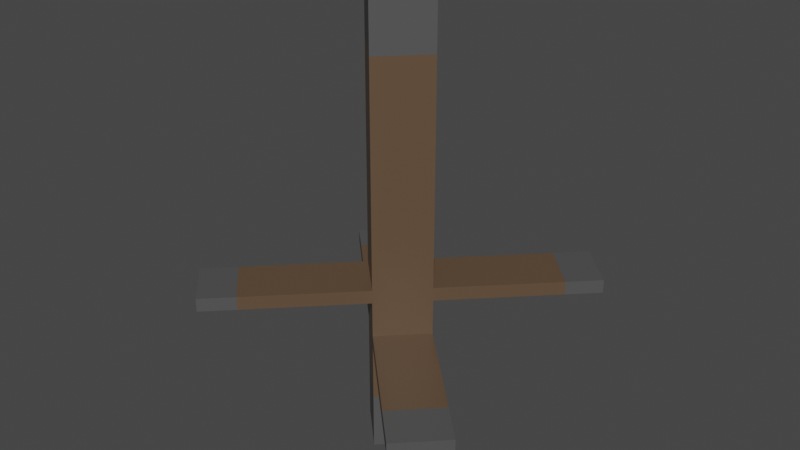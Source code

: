 # Source: spinner.blend  (saved by Blender 2.82.7; exported with 4.5.12 LTS)
import bpy
from mathutils import Matrix  # noqa: F401  (used for matrix-valued properties, if any)

bpy.ops.wm.read_factory_settings(use_empty=True)
scene = bpy.context.scene
scene.name = 'Scene'

# ---- collections
col_collection = bpy.data.collections.new('Collection'); scene.collection.children.link(col_collection)

# ---- materials (node trees are filled in below, after node groups)
mat_spinnerwood = bpy.data.materials.new('SpinnerWood')
mat_spinnerwood.alpha_threshold = 0.0
mat_spinnerwood.use_transparent_shadow = False
mat_spinnerwood.line_color = (0.0, 0.0, 0.0, 1.0)
mat_metalcap = bpy.data.materials.new('MetalCap')
mat_metalcap.use_transparent_shadow = False

# ---- material node trees
mat_spinnerwood.use_nodes = True; mat_spinnerwood.node_tree.nodes.clear()
_N = mat_spinnerwood.node_tree.nodes; _L = mat_spinnerwood.node_tree.links
n0 = _N.new('ShaderNodeOutputMaterial'); n0.name = 'Material Output'; n0.location = (300, 300)
n1 = _N.new('ShaderNodeBsdfPrincipled'); n1.name = 'Principled BSDF'; n1.location = (10, 300)
n1.distribution = 'GGX'
n1.subsurface_method = 'BURLEY'
n1.inputs[0].default_value = (0.1156, 0.0714, 0.04199, 1.0)
n1.inputs[2].default_value = 0.4
n1.inputs[3].default_value = 1.45
n1.inputs[27].default_value = (0.0, 0.0, 0.0, 1.0)
n1.inputs[28].default_value = 1.0
_L.new(n1.outputs[0], n0.inputs[0])
n0.is_active_output = True
mat_metalcap.use_nodes = True; mat_metalcap.node_tree.nodes.clear()
_N = mat_metalcap.node_tree.nodes; _L = mat_metalcap.node_tree.links
n0 = _N.new('ShaderNodeOutputMaterial'); n0.name = 'Material Output'; n0.location = (300, 300)
n1 = _N.new('ShaderNodeBsdfPrincipled'); n1.name = 'Principled BSDF'; n1.location = (10, 300)
n1.distribution = 'GGX'
n1.subsurface_method = 'BURLEY'
n1.inputs[0].default_value = (0.08115, 0.08115, 0.08115, 1.0)
n1.inputs[3].default_value = 1.45
n1.inputs[27].default_value = (0.0, 0.0, 0.0, 1.0)
n1.inputs[28].default_value = 1.0
_L.new(n1.outputs[0], n0.inputs[0])
n0.is_active_output = True

# ---- world
world_world = bpy.data.worlds.new('World'); scene.world = world_world
world_world.use_nodes = True; world_world.node_tree.nodes.clear()
_N = world_world.node_tree.nodes; _L = world_world.node_tree.links
n0 = _N.new('ShaderNodeOutputWorld'); n0.name = 'World Output'; n0.location = (300, 300)
n1 = _N.new('ShaderNodeBackground'); n1.name = 'Background'; n1.location = (10, 300)
n1.inputs[0].default_value = (0.05088, 0.05088, 0.05088, 1.0)
_L.new(n1.outputs[0], n0.inputs[0])
n0.is_active_output = True
world_world.color = (0.05088, 0.05088, 0.05088)
world_world.use_sun_shadow = False
world_world.sun_shadow_jitter_overblur = 0.0

# ---- meshes
me_cube = bpy.data.meshes.new('Cube')
me_cube.from_pydata([(1.0, -4.371e-08, 2.167), (0.0, 1.0, 2.167), (0.0, 1.0, -1.0), (0.0, 1.0, 10.4), (1.0, -4.371e-08, -1.0), (1.0, -4.371e-08, 10.4), (-8.742e-08, -1.0, -1.0), (-8.742e-08, -1.0, 10.4), (-1.0, 1.192e-08, -1.0), (-1.0, 1.192e-08, 10.4), (-8.742e-08, -1.0, 2.167), (-1.0, 1.192e-08, 2.167), (1.0, -4.371e-08, 1.853), (-8.742e-08, -1.0, 1.853), (0.0, 1.0, 1.853), (-1.0, 1.192e-08, 1.853), (3.828, -2.828, 2.167), (2.828, -3.828, 2.167), (3.828, -2.828, 1.853), (2.828, -3.828, 1.853), (-3.828, 2.828, 2.167), (-2.828, 3.828, 2.167), (-2.828, 3.828, 1.853), (-3.828, 2.828, 1.853), (-3.22, 2.22, 1.853), (-2.22, 3.22, 1.853), (-3.22, 2.22, 2.167), (-2.22, 3.22, 2.167), (3.047, -2.047, 2.167), (3.047, -2.047, 1.853), (2.047, -3.047, 1.853), (2.047, -3.047, 2.167), (-1.0, 1.192e-08, 3.401), (-8.742e-08, -1.0, 3.401), (0.0, 1.0, 3.401), (1.0, -4.371e-08, 3.401), (-1.0, 1.192e-08, 3.065), (-8.742e-08, -1.0, 3.065), (1.0, -4.371e-08, 3.065), (0.0, 1.0, 3.065), (2.828, 3.828, 3.065), (2.828, 3.828, 3.401), (3.828, 2.828, 3.401), (3.828, 2.828, 3.065), (-2.828, -3.828, 3.401), (-3.828, -2.828, 3.401), (-3.828, -2.828, 3.065), (-2.828, -3.828, 3.065), (2.185, 3.185, 3.401), (2.185, 3.185, 3.065), (3.185, 2.185, 3.401), (3.185, 2.185, 3.065), (-2.18, -3.18, 3.401), (-2.18, -3.18, 3.065), (-3.18, -2.18, 3.401), (-3.18, -2.18, 3.065), (1.0, -4.371e-08, 0.4263), (-8.742e-08, -1.0, 0.4263), (-1.0, 1.192e-08, 0.4263), (0.0, 1.0, 0.4263), (0.0, 1.0, 8.996), (-1.0, 1.192e-08, 8.996), (-8.742e-08, -1.0, 8.996), (1.0, -4.371e-08, 8.996)], [], [(58, 15, 14, 59), (29, 28, 16, 18), (60, 3, 5, 63), (57, 13, 15, 58), (13, 10, 11, 15), (63, 5, 7, 62), (5, 3, 9, 7), (25, 24, 23, 22), (62, 7, 9, 61), (59, 14, 12, 56), (14, 1, 0, 12), (61, 9, 3, 60), (2, 4, 6, 8), (56, 12, 13, 57), (18, 16, 17, 19), (30, 29, 18, 19), (28, 31, 17, 16), (31, 30, 19, 17), (23, 20, 21, 22), (24, 26, 20, 23), (27, 25, 22, 21), (26, 27, 21, 20), (11, 1, 27, 26), (1, 14, 25, 27), (15, 11, 26, 24), (14, 15, 24, 25), (10, 13, 30, 31), (0, 10, 31, 28), (13, 12, 29, 30), (12, 0, 28, 29), (36, 32, 34, 39), (53, 52, 44, 47), (38, 35, 33, 37), (49, 48, 41, 40), (1, 39, 38, 0), (0, 38, 37, 10), (10, 37, 36, 11), (11, 36, 39, 1), (40, 41, 42, 43), (48, 50, 42, 41), (51, 49, 40, 43), (50, 51, 43, 42), (47, 44, 45, 46), (52, 54, 45, 44), (55, 53, 47, 46), (54, 55, 46, 45), (35, 38, 51, 50), (38, 39, 49, 51), (34, 35, 50, 48), (39, 34, 48, 49), (32, 36, 55, 54), (36, 37, 53, 55), (33, 32, 54, 52), (37, 33, 52, 53), (4, 56, 57, 6), (2, 59, 56, 4), (6, 57, 58, 8), (8, 58, 59, 2), (32, 61, 60, 34), (33, 62, 61, 32), (35, 63, 62, 33), (34, 60, 63, 35)])
me_cube.polygons.foreach_set('material_index', [0, 1, 1, 0, 0, 1, 1, 1, 1, 0, 0, 1, 1, 0, 1, 1, 1, 1, 1, 1, 1, 1, 0, 0, 0, 0, 0, 0, 0, 0, 0, 1, 0, 1, 0, 0, 0, 0, 1, 1, 1, 1, 1, 1, 1, 1, 0, 0, 0, 0, 0, 0, 0, 0, 1, 1, 1, 1, 0, 0, 0, 0])
_uv = me_cube.uv_layers.new(name='UVMap')
_uv.uv.foreach_set('vector', [0.25, 0.5625, 0.25, 0.6251, 0.0, 0.6251, 0.0, 0.5625, 0.75, 0.6251, 0.75, 0.6389, 0.75, 0.6389, 0.75, 0.6251, 1.0, 0.9478, 1.0, 1.0, 0.75, 1.0, 0.75, 0.9478, 0.5, 0.5625, 0.5, 0.6251, 0.25, 0.6251, 0.25, 0.5625, 0.5, 0.6251, 0.5, 0.6389, 0.25, 0.6389, 0.25, 0.6251, 0.75, 0.9478, 0.75, 1.0, 0.5, 1.0, 0.5, 0.9478, 0.49, 0.25, 0.25, 0.49, 0.01, 0.25, 0.25, 0.01, 0.0, 0.6251, 0.25, 0.6251, 0.25, 0.6251, 0.0, 0.6251, 0.5, 0.9478, 0.5, 1.0, 0.25, 1.0, 0.25, 0.9478, 1.0, 0.5625, 1.0, 0.6251, 0.75, 0.6251, 0.75, 0.5625, 1.0, 0.6251, 1.0, 0.6389, 0.75, 0.6389, 0.75, 0.6251, 0.25, 0.9478, 0.25, 1.0, 0.0, 1.0, 0.0, 0.9478, 0.75, 0.49, 0.99, 0.25, 0.75, 0.01, 0.51, 0.25, 0.75, 0.5625, 0.75, 0.6251, 0.5, 0.6251, 0.5, 0.5625, 0.75, 0.6251, 0.75, 0.6389, 0.5, 0.6389, 0.5, 0.6251, 0.5, 0.6251, 0.75, 0.6251, 0.75, 0.6251, 0.5, 0.6251, 0.75, 0.6389, 0.5, 0.6389, 0.5, 0.6389, 0.75, 0.6389, 0.5, 0.6389, 0.5, 0.6251, 0.5, 0.6251, 0.5, 0.6389, 0.25, 0.6251, 0.25, 0.6389, 0.0, 0.6389, 0.0, 0.6251, 0.25, 0.6251, 0.25, 0.6389, 0.25, 0.6389, 0.25, 0.6251, 1.0, 0.6389, 1.0, 0.6251, 1.0, 0.6251, 1.0, 0.6389, 0.25, 0.6389, 0.0, 0.6389, 0.0, 0.6389, 0.25, 0.6389, 0.25, 0.6389, 0.0, 0.6389, 0.0, 0.6389, 0.25, 0.6389, 1.0, 0.6389, 1.0, 0.6251, 1.0, 0.6251, 1.0, 0.6389, 0.25, 0.6251, 0.25, 0.6389, 0.25, 0.6389, 0.25, 0.6251, 0.0, 0.6251, 0.25, 0.6251, 0.25, 0.6251, 0.0, 0.6251, 0.5, 0.6389, 0.5, 0.6251, 0.5, 0.6251, 0.5, 0.6389, 0.75, 0.6389, 0.5, 0.6389, 0.5, 0.6389, 0.75, 0.6389, 0.5, 0.6251, 0.75, 0.6251, 0.75, 0.6251, 0.5, 0.6251, 0.75, 0.6251, 0.75, 0.6389, 0.75, 0.6389, 0.75, 0.6251, 0.25, 0.7257, 0.25, 0.7404, 0.0, 0.7404, 0.0, 0.7257, 0.5, 0.7257, 0.5, 0.7404, 0.5, 0.7404, 0.5, 0.7257, 0.75, 0.7257, 0.75, 0.7404, 0.5, 0.7404, 0.5, 0.7257, 0.0, 0.7257, 0.0, 0.7404, 0.0, 0.7404, 0.0, 0.7257, 1.0, 0.6389, 1.0, 0.7257, 0.75, 0.7257, 0.75, 0.6389, 0.75, 0.6389, 0.75, 0.7257, 0.5, 0.7257, 0.5, 0.6389, 0.5, 0.6389, 0.5, 0.7257, 0.25, 0.7257, 0.25, 0.6389, 0.25, 0.6389, 0.25, 0.7257, 0.0, 0.7257, 0.0, 0.6389, 1.0, 0.7257, 1.0, 0.7404, 0.75, 0.7404, 0.75, 0.7257, 1.0, 0.7404, 0.75, 0.7404, 0.75, 0.7404, 1.0, 0.7404, 0.75, 0.7257, 1.0, 0.7257, 1.0, 0.7257, 0.75, 0.7257, 0.75, 0.7404, 0.75, 0.7257, 0.75, 0.7257, 0.75, 0.7404, 0.5, 0.7257, 0.5, 0.7404, 0.25, 0.7404, 0.25, 0.7257, 0.5, 0.7404, 0.25, 0.7404, 0.25, 0.7404, 0.5, 0.7404, 0.25, 0.7257, 0.5, 0.7257, 0.5, 0.7257, 0.25, 0.7257, 0.25, 0.7404, 0.25, 0.7257, 0.25, 0.7257, 0.25, 0.7404, 0.75, 0.7404, 0.75, 0.7257, 0.75, 0.7257, 0.75, 0.7404, 0.75, 0.7257, 1.0, 0.7257, 1.0, 0.7257, 0.75, 0.7257, 1.0, 0.7404, 0.75, 0.7404, 0.75, 0.7404, 1.0, 0.7404, 0.0, 0.7257, 0.0, 0.7404, 0.0, 0.7404, 0.0, 0.7257, 0.25, 0.7404, 0.25, 0.7257, 0.25, 0.7257, 0.25, 0.7404, 0.25, 0.7257, 0.5, 0.7257, 0.5, 0.7257, 0.25, 0.7257, 0.5, 0.7404, 0.25, 0.7404, 0.25, 0.7404, 0.5, 0.7404, 0.5, 0.7257, 0.5, 0.7404, 0.5, 0.7404, 0.5, 0.7257, 0.75, 0.5, 0.75, 0.5625, 0.5, 0.5625, 0.5, 0.5, 1.0, 0.5, 1.0, 0.5625, 0.75, 0.5625, 0.75, 0.5, 0.5, 0.5, 0.5, 0.5625, 0.25, 0.5625, 0.25, 0.5, 0.25, 0.5, 0.25, 0.5625, 0.0, 0.5625, 0.0, 0.5, 0.25, 0.7404, 0.25, 0.9478, 0.0, 0.9478, 0.0, 0.7404, 0.5, 0.7404, 0.5, 0.9478, 0.25, 0.9478, 0.25, 0.7404, 0.75, 0.7404, 0.75, 0.9478, 0.5, 0.9478, 0.5, 0.7404, 1.0, 0.7404, 1.0, 0.9478, 0.75, 0.9478, 0.75, 0.7404])
me_cube.materials.append(mat_spinnerwood)
me_cube.materials.append(mat_metalcap)
me_cube.use_remesh_preserve_volume = False
me_cube.use_remesh_preserve_attributes = False
me_cube.use_mirror_vertex_groups = False
me_cube.update()

# ---- objects
ob_cube = bpy.data.objects.new('Cube', me_cube)

# ---- transforms, parenting, visibility, modifiers, constraints
ob_cube.location = (0.0, 0.0, 0.0)
ob_cube.lock_rotations_4d = False
ob_cube.empty_display_type = 'ARROWS'
ob_cube.lineart.crease_threshold = 0.0

# ---- collection membership
col_collection.objects.link(ob_cube)

# ---- scene / render settings (as saved in the file)
scene.frame_start = 1; scene.frame_end = 250; scene.frame_set(1)
scene.render.engine = 'BLENDER_EEVEE_NEXT'
scene.cycles.use_denoising = False
scene.cycles.samples = 128
scene.cycles.sampling_pattern = 'TABULATED_SOBOL'
scene.cycles.use_adaptive_sampling = False
scene.cycles.use_light_tree = False
scene.view_settings.view_transform = 'Filmic'
bpy.context.view_layer.update()

# ---- added for rendering (the .blend has no active camera and no usable light): camera, sun
cam_auto = bpy.data.cameras.new('AutoCamera')
cam_auto.lens = 50.0
cam_auto.sensor_width = 36.0
cam_auto.clip_end = 1000.0
ob_auto_camera = bpy.data.objects.new('AutoCamera', cam_auto)
scene.collection.objects.link(ob_auto_camera)
ob_auto_camera.location = (14.5506, -17.4607, 16.3429)
ob_auto_camera.rotation_euler = (1.09748, -7.21219e-08, 0.694738)
scene.camera = ob_auto_camera
light_auto_sun = bpy.data.lights.new('AutoSun', 'SUN')
light_auto_sun.energy = 3.0
light_auto_sun.angle = 0.0523599
ob_auto_sun = bpy.data.objects.new('AutoSun', light_auto_sun)
scene.collection.objects.link(ob_auto_sun)
ob_auto_sun.rotation_euler = (0.872665, 0.174533, 0.523599)
bpy.context.view_layer.update()
